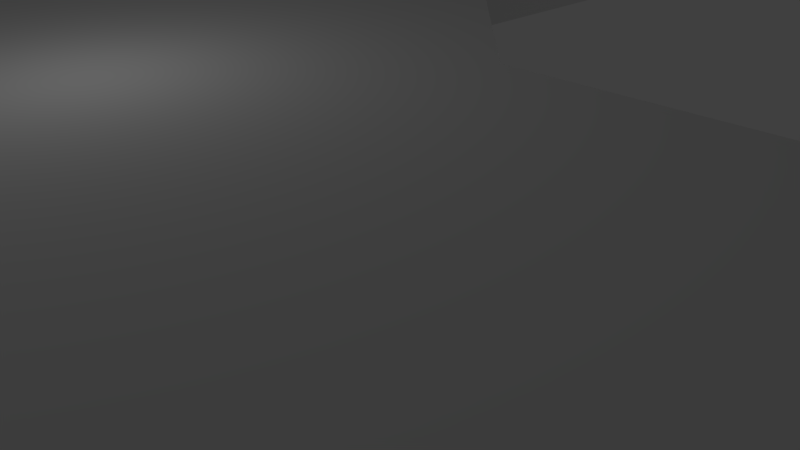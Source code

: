 # Source: pista4.blend  (saved by Blender 2.73.0; exported with 4.5.12 LTS)
import bpy
from mathutils import Matrix  # noqa: F401  (used for matrix-valued properties, if any)

bpy.ops.wm.read_factory_settings(use_empty=True)
scene = bpy.context.scene
scene.name = 'Scene'

# ---- collections
col_collection_1 = bpy.data.collections.new('Collection 1'); scene.collection.children.link(col_collection_1)

# ---- materials (node trees are filled in below, after node groups)
mat_material = bpy.data.materials.new('Material')
mat_material.alpha_threshold = 0.0
mat_material.use_transparent_shadow = False
mat_material.roughness = 0.5
mat_material.line_color = (0.0, 0.0, 0.0, 1.0)

# ---- material node trees

# ---- world
world_world = bpy.data.worlds.new('World'); scene.world = world_world
world_world.color = (0.05088, 0.05088, 0.05088)
world_world.use_sun_shadow = False
world_world.sun_shadow_jitter_overblur = 0.0
world_world.cycles.sampling_method = 'MANUAL'
world_world.cycles.sample_map_resolution = 256

# ---- cameras
cam_camera = bpy.data.cameras.new('Camera')
cam_camera.clip_end = 100.0
cam_camera.lens = 35.0
cam_camera.sensor_width = 32.0
cam_camera.sensor_height = 18.0
cam_camera.ortho_scale = 7.314
cam_camera.dof.focus_distance = 0.0
cam_camera.dof.aperture_fstop = 128.0

# ---- lights
light_lamp_009 = bpy.data.lights.new('Lamp.009', 'POINT')
light_lamp_009.transmission_factor = 0.0
light_lamp_009.cutoff_distance = 30.0
light_lamp_009.energy = 100.0
light_lamp_009.shadow_buffer_clip_start = 1.001
light_lamp_009.shadow_soft_size = 0.1
light_lamp_009.shadow_maximum_resolution = 0.006
light_lamp_009.use_absolute_resolution = True
light_lamp_009.cycles.use_multiple_importance_sampling = False
light_lamp_008 = bpy.data.lights.new('Lamp.008', 'POINT')
light_lamp_008.transmission_factor = 0.0
light_lamp_008.cutoff_distance = 30.0
light_lamp_008.energy = 100.0
light_lamp_008.shadow_buffer_clip_start = 1.001
light_lamp_008.shadow_soft_size = 0.1
light_lamp_008.shadow_maximum_resolution = 0.006
light_lamp_008.use_absolute_resolution = True
light_lamp_008.cycles.use_multiple_importance_sampling = False
light_lamp_006 = bpy.data.lights.new('Lamp.006', 'POINT')
light_lamp_006.transmission_factor = 0.0
light_lamp_006.cutoff_distance = 30.0
light_lamp_006.energy = 100.0
light_lamp_006.shadow_buffer_clip_start = 1.001
light_lamp_006.shadow_soft_size = 0.1
light_lamp_006.shadow_maximum_resolution = 0.006
light_lamp_006.use_absolute_resolution = True
light_lamp_006.cycles.use_multiple_importance_sampling = False
light_lamp_004 = bpy.data.lights.new('Lamp.004', 'POINT')
light_lamp_004.transmission_factor = 0.0
light_lamp_004.cutoff_distance = 30.0
light_lamp_004.energy = 100.0
light_lamp_004.shadow_buffer_clip_start = 1.001
light_lamp_004.shadow_soft_size = 0.1
light_lamp_004.shadow_maximum_resolution = 0.006
light_lamp_004.use_absolute_resolution = True
light_lamp_004.cycles.use_multiple_importance_sampling = False
light_lamp_003 = bpy.data.lights.new('Lamp.003', 'POINT')
light_lamp_003.transmission_factor = 0.0
light_lamp_003.cutoff_distance = 30.0
light_lamp_003.energy = 100.0
light_lamp_003.shadow_buffer_clip_start = 1.001
light_lamp_003.shadow_soft_size = 0.1
light_lamp_003.shadow_maximum_resolution = 0.006
light_lamp_003.use_absolute_resolution = True
light_lamp_003.cycles.use_multiple_importance_sampling = False
light_lamp_002 = bpy.data.lights.new('Lamp.002', 'POINT')
light_lamp_002.transmission_factor = 0.0
light_lamp_002.cutoff_distance = 30.0
light_lamp_002.energy = 100.0
light_lamp_002.shadow_buffer_clip_start = 1.001
light_lamp_002.shadow_soft_size = 0.1
light_lamp_002.shadow_maximum_resolution = 0.006
light_lamp_002.use_absolute_resolution = True
light_lamp_002.cycles.use_multiple_importance_sampling = False
light_lamp_001 = bpy.data.lights.new('Lamp.001', 'POINT')
light_lamp_001.transmission_factor = 0.0
light_lamp_001.cutoff_distance = 30.0
light_lamp_001.energy = 100.0
light_lamp_001.shadow_buffer_clip_start = 1.001
light_lamp_001.shadow_soft_size = 0.1
light_lamp_001.shadow_maximum_resolution = 0.006
light_lamp_001.use_absolute_resolution = True
light_lamp_001.cycles.use_multiple_importance_sampling = False
light_lamp = bpy.data.lights.new('Lamp', 'POINT')
light_lamp.transmission_factor = 0.0
light_lamp.cutoff_distance = 30.0
light_lamp.energy = 100.0
light_lamp.shadow_buffer_clip_start = 1.001
light_lamp.shadow_soft_size = 0.1
light_lamp.shadow_maximum_resolution = 0.006
light_lamp.use_absolute_resolution = True
light_lamp.cycles.use_multiple_importance_sampling = False

# ---- meshes
me_cube = bpy.data.meshes.new('Cube')
me_cube.from_pydata([(81.0, 8.0, -1.0), (81.0, -8.0, -1.0), (-1.0, -8.0, -1.0), (-1.0, 8.0, -1.0), (81.0, 8.0, 1.0), (81.0, -8.0, 1.0), (-1.0, -8.0, 1.0), (-1.0, 8.0, 1.0), (97.0, -8.0, -1.0), (97.0, -8.0, 1.0), (81.0, -68.0, -1.0), (81.0, -68.0, 1.0), (97.0, -68.0, -1.0), (97.0, -68.0, 1.0), (81.0, 0.5, 1.0), (97.0, 0.5, 1.0), (89.0, 8.0, 1.0), (89.0, -8.0, 1.0), (89.0, 0.5, 1.0), (81.0, 0.5, -1.0), (97.0, 0.5, -1.0), (89.0, -8.0, -1.0), (89.0, 8.0, -1.0), (89.0, 0.5, -1.0), (68.7, -8.0, -1.0), (68.7, -8.0, 1.0), (81.0, -22.59, -1.0), (81.0, -22.59, 1.0), (97.0, -84.0, -1.0), (97.0, -84.0, 1.0), (113.0, -68.0, -1.0), (113.0, -68.0, 1.0), (113.0, -84.0, -1.0), (113.0, -84.0, 1.0), (129.0, -68.0, -1.0), (129.0, -68.0, 1.0), (113.0, -38.0, -1.0), (113.0, -38.0, 1.0), (129.0, -38.0, -1.0), (129.0, -38.0, 1.0), (89.0, -68.0, 1.0), (89.0, -84.0, 1.0), (97.0, -76.0, 1.0), (81.0, -76.0, 1.0), (89.0, -76.0, 1.0), (89.0, -68.0, -1.0), (89.0, -84.0, -1.0), (81.0, -76.0, -1.0), (97.0, -76.0, -1.0), (89.0, -76.0, -1.0), (113.0, -76.0, -1.0), (129.0, -76.0, -1.0), (121.0, -84.0, -1.0), (121.0, -68.0, -1.0), (121.0, -76.0, -1.0), (113.0, -76.0, 1.0), (129.0, -76.0, 1.0), (121.0, -68.0, 1.0), (121.0, -84.0, 1.0), (121.0, -76.0, 1.0), (129.0, -22.0, -1.0), (129.0, -22.0, 1.0), (189.0, -38.0, -1.0), (189.0, -38.0, 1.0), (189.0, -22.0, -1.0), (189.0, -22.0, 1.0), (121.0, -38.0, 1.0), (121.0, -22.0, 1.0), (113.0, -30.0, 1.0), (129.0, -30.0, 1.0), (121.0, -30.0, 1.0), (121.0, -38.0, -1.0), (121.0, -22.0, -1.0), (129.0, -30.0, -1.0), (113.0, -30.0, -1.0), (121.0, -30.0, -1.0), (129.0, -45.42, 1.0), (129.0, -45.42, -1.0), (205.0, -22.0, -1.0), (205.0, -22.0, 1.0), (189.0, 38.0, -1.0), (189.0, 38.0, 1.0), (205.0, 38.0, -1.0), (205.0, 38.0, 1.0), (189.0, 54.0, -1.0), (189.0, 54.0, 1.0), (143.0, 46.0, 1.0), (159.0, 46.0, 1.0), (159.0, 38.0, -1.0), (159.0, 38.0, 1.0), (159.0, 54.0, -1.0), (159.0, 54.0, 1.0), (143.0, 54.0, -1.0), (143.0, 54.0, 1.0), (159.0, 86.0, -1.0), (159.0, 86.0, 1.0), (143.0, 86.0, -1.0), (143.0, 86.0, 1.0), (143.0, 102.0, -1.0), (143.0, 102.0, 1.0), (127.0, 86.0, -1.0), (127.0, 86.0, 1.0), (127.0, 102.0, -1.0), (127.0, 102.0, 1.0), (111.0, 86.0, -1.0), (111.0, 86.0, 1.0), (103.0, 86.0, 1.0), (103.0, 86.0, -1.0), (111.0, 70.0, -1.0), (111.0, 70.0, 1.0), (51.0, 86.0, -1.0), (51.0, 86.0, 1.0), (51.0, 70.0, -1.0), (51.0, 70.0, 1.0), (43.0, 86.0, -2.861e-05), (39.0, 82.0, 1.0), (35.0, 70.0, -1.0), (35.0, 70.0, 1.0), (51.0, 54.0, -1.0), (51.0, 54.0, 1.0), (35.0, 54.0, -1.0), (35.0, 54.0, 1.0), (35.0, 62.0, 1.0), (35.0, 62.0, -1.0), (35.0, 38.0, -1.0), (35.0, 38.0, 1.0), (0.0, 54.0, -1.0), (0.0, 54.0, 1.0), (0.0, 38.0, -1.0), (0.0, 38.0, 1.0), (-16.0, 54.0, -1.0), (-16.0, 54.0, 1.0), (-16.0, 38.0, -1.0), (-16.0, 38.0, 1.0), (-8.0, 38.0, -1.0), (-8.0, 38.0, 1.0), (-32.0, 38.0, -1.0), (-32.0, 38.0, 1.0), (-16.0, 9.0, -1.0), (-16.0, 9.0, 1.0), (-32.0, 9.0, -1.0), (-32.0, 9.0, 1.0), (189.0, -30.0, 1.0), (205.0, -30.0, 1.0), (197.0, -22.0, 1.0), (197.0, -38.0, 1.0), (197.0, -30.0, 1.0), (189.0, -30.0, -1.0), (205.0, -30.0, -1.0), (197.0, -38.0, -1.0), (197.0, -22.0, -1.0), (197.0, -30.0, -1.0), (137.2, -38.0, 1.0), (137.2, -38.0, -1.0), (189.0, -13.95, -1.0), (189.0, -13.95, 1.0), (180.8, -22.0, 1.0), (180.8, -22.0, -1.0), (181.9, 38.0, 1.0), (181.9, 54.0, 1.0), (181.9, 54.0, -1.0), (181.9, 38.0, -1.0), (189.0, 30.37, -1.0), (189.0, 30.37, 1.0), (197.0, 38.0, 1.0), (197.0, 54.0, 1.0), (189.0, 46.0, 1.0), (205.0, 46.0, 1.0), (197.0, 46.0, 1.0), (197.0, 38.0, -1.0), (197.0, 54.0, -1.0), (205.0, 46.0, -1.0), (189.0, 46.0, -1.0), (197.0, 46.0, -1.0), (151.0, 38.0, 1.0), (151.0, 54.0, 1.0), (151.0, 46.0, 1.0), (159.0, 46.0, -1.0), (143.0, 46.0, -1.0), (151.0, 54.0, -1.0), (151.0, 38.0, -1.0), (151.0, 46.0, -1.0), (165.5, 54.0, 1.0), (165.5, 54.0, -1.0), (159.0, 61.45, -1.0), (159.0, 61.45, 1.0), (143.0, 86.0, -1.0), (143.0, 86.0, 1.0), (127.0, 78.0, 1.0), (143.0, 78.0, 1.0), (135.0, 86.0, 1.0), (127.0, 78.0, -1.0), (143.0, 78.0, -1.0), (135.0, 86.0, -1.0), (143.0, 78.11, -1.0), (151.0, 86.0, 1.0), (151.0, 102.0, 1.0), (143.0, 94.0, 1.0), (159.0, 94.0, 1.0), (151.0, 94.0, 1.0), (151.0, 86.0, -1.0), (151.0, 102.0, -1.0), (159.0, 94.0, -1.0), (143.0, 94.0, -1.0), (151.0, 94.0, -1.0), (127.0, 94.0, -1.0), (111.0, 94.0, -1.0), (119.0, 102.0, -1.0), (119.0, 86.0, -1.0), (119.0, 94.0, -1.0), (127.0, 94.0, 1.0), (111.0, 94.0, 1.0), (119.0, 86.0, 1.0), (119.0, 102.0, 1.0), (119.0, 94.0, 1.0), (119.0, 70.0, 1.0), (119.0, 70.0, -1.0), (35.0, 78.0, 1.0), (51.0, 78.0, 1.0), (103.0, 86.0, 1.0), (103.0, 86.0, -1.0), (43.0, 70.0, 1.0), (43.0, 86.0, 1.0), (43.0, 78.0, 1.0), (51.0, 78.0, -1.0), (35.0, 78.0, -1.0), (43.0, 86.0, -1.0), (43.0, 70.0, -1.0), (43.0, 78.0, -1.0), (35.0, 78.0, -2.861e-05), (39.0, 82.0, -1.0), (39.0, 82.0, -2.861e-05), (43.0, 54.0, 1.0), (43.0, 38.0, 1.0), (51.0, 46.0, 1.0), (35.0, 46.0, 1.0), (43.0, 46.0, 1.0), (51.0, 62.0, -1.0), (51.0, 62.0, 1.0), (59.0, 70.0, -1.0), (59.0, 70.0, 1.0), (43.0, 54.0, -1.0), (43.0, 38.0, -1.0), (35.0, 46.0, -1.0), (51.0, 46.0, -1.0), (43.0, 46.0, -1.0), (27.0, 54.0, -1.0), (27.0, 54.0, 1.0), (-32.0, 46.0, 1.0), (-16.0, 46.0, 1.0), (27.0, 54.0, -1.0), (27.0, 54.0, 1.0), (-24.0, 38.0, 1.0), (-24.0, 54.0, 1.0), (-24.0, 46.0, 1.0), (-16.0, 46.0, -1.0), (-32.0, 46.0, -1.0), (-24.0, 54.0, -1.0), (-24.0, 38.0, -1.0), (-24.0, 46.0, -1.0), (-16.0, 30.0, -1.0), (-16.0, 30.0, 1.0), (-24.0, 8.0, -1.0), (-15.95, 30.0, 1.0), (-16.0, 30.0, 0.9511), (-24.0, 8.0, 1.0), (-32.0, 8.0, 1.0), (-32.0, 8.0, -1.0), (-16.0, 8.0, 1.0), (-16.0, 8.0, -1.0), (-16.0, 17.0, 1.0), (-16.0, 17.0, -1.0), (73.0, -8.0, -1.0), (73.0, -8.0, 1.0), (81.0, -16.0, -1.0), (81.0, -16.0, 1.0), (137.0, -38.0, -1.0), (105.0, -68.0, 1.0), (137.0, -38.0, 1.0), (105.0, -68.0, -1.0), (113.0, -60.0, -1.0), (97.0, -60.0, -1.0), (97.0, -60.05, 1.0), (81.0, -69.19, 1.0), (97.0, -66.1, 1.0), (113.0, -60.04, 1.0), (129.0, -46.0, -1.0), (129.0, -46.0, 1.0), (181.0, -22.0, 1.0), (181.0, -22.0, -1.0), (181.0, -22.0, -1.0), (181.0, -22.0, -1.0), (181.0, -22.0, -1.0), (181.0, -22.0, 1.0), (181.0, -22.0, 1.0), (167.0, 54.0, -1.0), (167.0, 54.0, 1.0), (93.0, -8.0, 1.0), (93.0, 0.5, 1.0), (-16.0, -8.0, 1.0), (-16.0, -8.0, -1.0), (-24.0, 8.0, 1.0), (-24.0, -8.0, 1.0), (-16.0, 0.0, 1.0), (-32.0, 0.0, 1.0), (-24.0, 0.0, 1.0), (-24.0, 8.0, -1.0), (-24.0, -8.0, -1.0), (-32.0, 0.0, -1.0), (-16.0, 0.0, -1.0), (-24.0, 0.0, -1.0), (-1.0, 8.0, 1.0), (-1.0, 8.0, -1.0), (-1.0, -8.0, 1.0), (-1.0, -8.0, -1.0), (-1.0, 0.0, 1.0), (-1.0, 0.0, -1.0), (-16.0, 16.0, 1.0), (-16.0, 16.0, -1.0), (-15.96, 16.0, 1.0), (-16.0, 16.0, 0.9774), (-8.125, 0.0, -1.0), (-8.125, 8.0, -1.0), (-8.125, 0.0, 1.0), (-8.125, -8.0, 1.0), (-8.125, 8.0, 1.0), (-8.125, -8.0, -1.0)], [], [(0, 19, 1, 24, 2, 3), (4, 7, 6, 25, 5, 14), (26, 10, 11, 283, 27, 5, 275, 274, 1), (4, 0, 3, 7), (1, 21, 8, 12, 45, 10, 26), (49, 48, 28, 46), (9, 297, 17, 5, 27, 283, 11, 40, 13, 284), (8, 9, 284, 13, 12), (4, 14, 18, 16), (14, 5, 17, 18), (21, 23, 20, 8), (1, 19, 23, 21), (19, 0, 22, 23), (23, 22, 20), (20, 15, 9, 8), (16, 18, 298, 15), (0, 4, 16, 22), (22, 16, 15, 20), (34, 35, 56, 51), (59, 58, 56), (13, 42, 29, 33, 55, 31, 277), (33, 32, 52, 58), (28, 48, 12, 279, 30, 50, 32), (29, 28, 32, 33), (54, 53, 34, 51), (34, 53, 30, 36, 71, 38, 77), (75, 74, 72), (31, 57, 35, 76, 39, 66, 37), (30, 31, 37, 36), (42, 44, 41, 29), (13, 40, 44, 42), (40, 11, 43, 44), (47, 46, 41, 43), (10, 45, 49, 47), (45, 12, 48, 49), (51, 56, 58, 52), (32, 50, 54, 52), (50, 30, 53, 54), (57, 59, 56, 35), (31, 55, 59, 57), (55, 33, 58, 59), (11, 10, 47, 43), (41, 46, 28, 29), (44, 43, 41), (47, 49, 46), (52, 54, 51), (72, 67, 61, 60), (70, 69, 61, 67), (61, 69, 39, 152, 63, 142, 65, 293, 294), (36, 37, 68, 74), (290, 292, 157), (155, 154, 289, 291, 293, 288), (68, 70, 67), (37, 66, 70, 68), (66, 39, 69, 70), (73, 75, 72, 60), (38, 71, 75, 73), (71, 36, 74, 75), (67, 72, 74, 68), (151, 150, 78, 148), (78, 150, 64, 154, 162, 80, 169, 82), (173, 172, 84, 170), (65, 144, 79, 83, 164, 81, 163, 155), (79, 78, 82, 83), (162, 163, 81, 80), (87, 91, 175, 176), (89, 87, 176, 174), (158, 159, 182, 91, 87, 89), (176, 175, 93, 86), (160, 161, 88, 177, 90, 183), (295, 296, 182, 159, 160, 183), (161, 158, 89, 88), (90, 179, 92, 96, 200, 94, 184), (86, 178, 180, 174), (204, 203, 98, 201), (93, 175, 91, 185, 95, 195, 97), (92, 93, 97, 96), (185, 184, 94, 95), (103, 102, 207, 213), (207, 209, 206), (97, 197, 99, 103, 210, 101), (218, 111, 222, 223), (98, 203, 96, 100, 205, 102), (99, 98, 102, 103), (96, 97, 101, 100), (209, 208, 104, 206), (113, 218, 223, 221), (216, 215, 109, 108), (221, 223, 217, 117), (109, 105, 219, 111, 218, 113), (114, 226, 230, 231), (104, 108, 112, 224, 110, 220), (108, 109, 113, 112), (105, 104, 220, 219), (222, 114, 231, 115), (228, 227, 116, 225), (116, 227, 112, 237, 118, 241, 120, 123), (115, 231, 229, 217), (249, 131, 253, 254), (113, 221, 117, 122, 121, 232, 119, 238), (133, 249, 254, 252), (237, 238, 119, 118), (252, 254, 248, 137), (236, 235, 125, 233), (125, 235, 121, 251, 127, 129), (117, 116, 123, 122), (129, 127, 131, 249, 133, 135), (120, 243, 124, 128, 126, 250), (124, 125, 129, 128), (121, 120, 250, 251), (126, 128, 134, 132, 255, 130), (127, 126, 130, 131), (259, 258, 136, 256), (128, 129, 135, 134), (133, 252, 137, 141, 266, 265, 268, 139, 270), (144, 146, 143, 79), (65, 142, 146, 144), (142, 63, 145, 146), (148, 143, 145, 149), (62, 147, 151, 149), (147, 64, 150, 151), (149, 151, 148), (146, 145, 143), (63, 62, 149, 145), (143, 148, 78, 79), (38, 39, 278, 276), (65, 155, 288), (154, 64, 289), (80, 81, 158, 161), (85, 84, 160, 159), (84, 172, 80, 161, 160), (81, 166, 85, 159, 158), (154, 155, 163, 162), (162, 163, 158, 161), (158, 163, 81), (162, 161, 80), (166, 168, 165, 85), (81, 164, 168, 166), (164, 83, 167, 168), (171, 170, 165, 167), (82, 169, 173, 171), (169, 80, 172, 173), (83, 82, 171, 167), (84, 85, 165, 170), (171, 173, 170), (168, 167, 165), (179, 181, 178, 92), (90, 177, 181, 179), (177, 88, 180, 181), (174, 176, 86), (181, 180, 178), (88, 89, 174, 180), (178, 86, 93, 92), (296, 295, 184, 185), (193, 186, 194), (100, 101, 190, 187, 186, 193), (191, 100, 193), (187, 190, 189), (101, 188, 190), (211, 206, 107, 106), (193, 190, 188, 191), (192, 189, 190, 193, 194), (197, 199, 196, 99), (97, 195, 199, 197), (195, 95, 198, 199), (198, 202, 201, 196), (94, 200, 204, 202), (200, 96, 203, 204), (213, 207, 206, 211), (102, 205, 209, 207), (205, 100, 208, 209), (212, 214, 211, 105), (101, 210, 214, 212), (210, 103, 213, 214), (199, 198, 196), (202, 204, 201), (95, 94, 202, 198), (196, 201, 98, 99), (214, 213, 211), (191, 188, 215, 216), (101, 212, 105, 109, 215, 188), (104, 208, 100, 191, 216, 108), (104, 105, 106, 107), (219, 220, 110, 111), (206, 104, 107), (105, 211, 106), (231, 230, 225, 229), (110, 224, 228, 226), (224, 112, 227, 228), (223, 222, 115, 217), (111, 110, 226, 114, 222), (217, 229, 225, 116, 117), (226, 228, 225, 230), (244, 234, 233, 242), (119, 232, 236, 234), (232, 121, 235, 236), (237, 112, 239), (113, 238, 240), (112, 113, 240, 239), (238, 237, 239, 240), (243, 245, 242, 124), (120, 241, 245, 243), (241, 118, 244, 245), (245, 244, 242), (118, 119, 234, 244), (242, 233, 125, 124), (234, 236, 233), (123, 246, 250, 251, 247, 122), (120, 121, 247, 246), (121, 122, 247), (123, 120, 246), (251, 250, 126, 127), (253, 257, 256, 248), (130, 255, 259, 257), (255, 132, 258, 259), (254, 253, 248), (131, 130, 257, 253), (248, 256, 136, 137), (257, 259, 256), (135, 263, 264, 260, 134), (133, 132, 260, 264, 261), (264, 263, 261), (132, 134, 260), (135, 133, 261, 263), (139, 268, 269, 138, 271, 132, 133, 270), (310, 309, 300, 307), (5, 1, 272, 273), (273, 272, 274, 275), (1, 5, 275, 274), (5, 273, 275), (1, 274, 272), (277, 279, 281, 282), (25, 6, 2, 24, 1, 272, 273, 5), (277, 285, 280, 279), (13, 277, 282), (277, 31, 285), (30, 279, 280), (279, 12, 281), (38, 153, 286), (39, 38, 286, 287), (152, 39, 287), (62, 63, 152, 153), (34, 77, 286, 287, 76, 35), (153, 286, 287, 152), (38, 73, 60, 291, 292, 290, 64, 147, 62, 153), (291, 60, 61, 294, 293), (294, 293, 156), (185, 91, 296), (90, 184, 295), (297, 9, 15, 298, 18, 17), (266, 265, 268, 301), (262, 267, 306, 269), (302, 307, 300, 299), (305, 304, 302), (321, 322, 312, 316), (266, 267, 308, 304), (303, 305, 302, 299), (268, 301, 305, 303), (301, 266, 304, 305), (308, 310, 307), (267, 306, 310, 308), (306, 269, 309, 310), (137, 136, 140, 267, 266, 141), (304, 308, 307, 302), (136, 258, 132, 271, 138, 269, 262, 267, 140), (312, 311, 315, 313, 314, 316), (323, 324, 313, 315), (325, 323, 315, 311), (326, 321, 316, 314), (324, 326, 314, 313), (320, 317, 319), (269, 268, 317, 320, 318), (322, 318, 320, 319, 325), (322, 269, 318), (311, 312, 322, 325), (268, 325, 319, 317), (299, 300, 326, 324), (300, 309, 321, 326), (268, 303, 323, 325), (303, 299, 324, 323), (309, 269, 322, 321)])
_uv = me_cube.uv_layers.new(name='UVMap')
_uv.uv.foreach_set('vector', [0.9701, 0.1952, 0.9701, 0.1952, 0.9701, 0.1952, 0.9701, 0.1952, 0.9701, 0.1952, 0.9701, 0.1952, 0.6388, 0.05943, 0.6388, 0.9884, 0.4048, 0.9884, 0.4048, 0.1988, 0.4048, 0.05943, 0.5218, 0.05943, 0.318, 0.8028, 0.388, 0.8239, 0.3871, 0.8269, 0.4855, 0.867, 0.2921, 0.8063, 0.2932, 0.8029, 0.2681, 0.7946, 0.2702, 0.7883, 0.2953, 0.7967, 0.2347, 0.01214, 0.2347, 0.01787, 3.878e-05, 0.01787, 3.875e-05, 0.01214, 0.9701, 0.1952, 0.9701, 0.1952, 0.9701, 0.1952, 0.9701, 0.1952, 0.9701, 0.1952, 0.9701, 0.1952, 0.9701, 0.1952, 0.9701, 0.1952, 0.9701, 0.1952, 0.9701, 0.1952, 0.9701, 0.1952, 0.875, 0.9758, 0.7127, 0.9787, 0.5505, 0.9817, 0.4899, 0.6452, 0.1506, 0.8094, 0.1548, 0.6852, 0.1069, 0.09827, 0.1159, 0.0953, 0.5874, 0.2038, 0.9053, 0.1397, 0.3154, 0.01786, 0.3154, 0.01214, 0.4817, 0.01214, 0.6528, 0.01782, 0.6524, 0.02906, 0.692, 0.4585, 0.6127, 0.6249, 0.456, 0.4567, 0.5354, 0.2903, 0.6127, 0.6249, 0.5333, 0.7913, 0.3767, 0.6231, 0.456, 0.4567, 0.9701, 0.1952, 0.9701, 0.1952, 0.9701, 0.1952, 0.9701, 0.1952, 0.9701, 0.1952, 0.9701, 0.1952, 0.9701, 0.1952, 0.9701, 0.1952, 0.9701, 0.1952, 0.9701, 0.1952, 0.9701, 0.1952, 0.9701, 0.1952, 0.9701, 0.1952, 0.9701, 0.1952, 0.9701, 0.1952, 0.291, 0.01787, 0.291, 0.01214, 0.3154, 0.01214, 0.3154, 0.01786, 0.5354, 0.2903, 0.456, 0.4567, 0.3777, 0.3726, 0.2994, 0.2885, 0.2347, 0.01787, 0.2347, 0.01214, 0.2576, 0.01214, 0.2576, 0.01787, 0.2576, 0.01787, 0.2576, 0.01214, 0.291, 0.01214, 0.291, 0.01787, 0.2142, 0.9983, 0.2142, 0.9999, 0.2078, 0.9999, 0.2078, 0.9983, 0.1732, 0.4687, 0.003212, 0.4687, 0.1732, 0.2389, 0.6405, 0.6135, 0.3608, 0.6135, 0.08116, 0.6135, 0.08116, 0.05422, 0.3608, 0.05422, 0.6405, 0.05422, 0.6405, 0.3339, 0.1925, 0.9999, 0.1925, 0.9983, 0.1989, 0.9983, 0.1989, 0.9999, 0.9701, 0.1952, 0.9701, 0.1952, 0.9701, 0.1952, 0.9701, 0.1952, 0.9701, 0.1952, 0.9701, 0.1952, 0.9701, 0.1952, 0.1798, 0.9999, 0.1798, 0.9983, 0.1925, 0.9983, 0.1925, 0.9999, 0.9701, 0.1952, 0.9701, 0.1952, 0.9701, 0.1952, 0.9701, 0.1952, 0.9701, 0.1952, 0.9701, 0.1952, 0.9701, 0.1952, 0.9702, 0.1952, 0.9702, 0.1952, 0.9701, 0.1953, 0.9701, 0.1952, 0.9702, 0.1952, 0.9702, 0.1952, 0.9702, 0.1952, 0.3433, 0.6985, 0.3433, 0.4687, 0.3433, 0.2389, 0.8231, 0.2389, 0.9809, 0.2389, 0.9809, 0.4687, 0.9809, 0.6985, 3.875e-05, 0.0078, 0.0001167, 3.888e-05, 0.1165, 0.001208, 0.1165, 0.00897, 0.263, 0.3694, 0.3736, 0.6278, 0.2573, 0.8804, 0.1466, 0.6221, 0.3793, 0.1167, 0.4899, 0.3751, 0.3736, 0.6278, 0.263, 0.3694, 0.4899, 0.3751, 0.6006, 0.6335, 0.4842, 0.8861, 0.3736, 0.6278, 0.1646, 0.9983, 0.1735, 0.9983, 0.1735, 0.9999, 0.1646, 0.9999, 0.9701, 0.1952, 0.9701, 0.1952, 0.9701, 0.1952, 0.9701, 0.1952, 0.9701, 0.1952, 0.9701, 0.1952, 0.9701, 0.1952, 0.9701, 0.1952, 0.2078, 0.9983, 0.2078, 0.9999, 0.1989, 0.9999, 0.1989, 0.9983, 0.9701, 0.1952, 0.9701, 0.1952, 0.9701, 0.1952, 0.9701, 0.1952, 0.9701, 0.1952, 0.9701, 0.1952, 0.9701, 0.1952, 0.9701, 0.1952, 0.3433, 0.4687, 0.1732, 0.4687, 0.1732, 0.2389, 0.3433, 0.2389, 0.3433, 0.6985, 0.1732, 0.6985, 0.1732, 0.4687, 0.3433, 0.4687, 0.1732, 0.6985, 0.003212, 0.6985, 0.003212, 0.4687, 0.1732, 0.4687, 0.1582, 0.9999, 0.1582, 0.9983, 0.1646, 0.9983, 0.1646, 0.9999, 0.1735, 0.9999, 0.1735, 0.9983, 0.1798, 0.9983, 0.1798, 0.9999, 0.3736, 0.6278, 0.4842, 0.8861, 0.2573, 0.8804, 0.9701, 0.1952, 0.9701, 0.1952, 0.9701, 0.1952, 0.9701, 0.1952, 0.9701, 0.1952, 0.9701, 0.1952, 0.1914, 0.009723, 0.1915, 0.001961, 0.2225, 0.002273, 0.2224, 0.01003, 0.5, 0.4639, 0.6777, 0.2862, 0.8554, 0.4639, 0.6777, 0.6416, 0.0318, 0.6439, 0.0318, 0.4666, 0.0318, 0.2892, 0.1613, 0.2892, 0.9782, 0.2892, 0.9782, 0.4666, 0.9801, 0.6413, 0.8558, 0.6439, 0.8514, 0.6439, 0.1165, 0.00897, 0.1165, 0.001208, 0.1476, 0.00152, 0.1475, 0.009281, 0.9693, 0.1974, 0.9689, 0.1969, 0.9689, 0.198, 0.4684, 0.003975, 0.4684, 0.01174, 0.4244, 0.01206, 0.4242, 0.01206, 0.4243, 0.004301, 0.4235, 0.003511, 0.3223, 0.6416, 0.5, 0.4639, 0.6777, 0.6416, 0.1446, 0.4639, 0.3223, 0.2862, 0.5, 0.4639, 0.3223, 0.6416, 0.3223, 0.2862, 0.5, 0.1085, 0.6777, 0.2862, 0.5, 0.4639, 0.9702, 0.1953, 0.9702, 0.1952, 0.9702, 0.1952, 0.9703, 0.1953, 0.9701, 0.1953, 0.9702, 0.1952, 0.9702, 0.1952, 0.9702, 0.1953, 0.9702, 0.1952, 0.9702, 0.1952, 0.9702, 0.1952, 0.9702, 0.1952, 0.1915, 0.001961, 0.1914, 0.009723, 0.1475, 0.009281, 0.1476, 0.00152, 0.9784, 0.1964, 0.9716, 0.1933, 0.9772, 0.1909, 0.9903, 0.199, 0.9772, 0.1909, 0.9716, 0.1933, 0.9698, 0.1968, 0.9425, 0.1805, 0.7129, 0.1422, 0.6829, 0.1407, 0.6825, 0.1371, 0.6826, 0.1388, 0.6776, 0.1389, 0.6737, 0.1384, 0.671, 0.1371, 0.6756, 0.1389, 0.00579, 0.6314, 0.00579, 0.452, 0.00579, 0.2725, 0.9902, 0.2725, 0.9902, 0.452, 0.9902, 0.6314, 0.8651, 0.6314, 0.1379, 0.6314, 0.2931, 0.9615, 0.2923, 0.9602, 0.3325, 0.9349, 0.3334, 0.9362, 0.05404, 0.2225, 0.05165, 0.2225, 0.05165, 0.2134, 0.05404, 0.2134, 0.1154, 0.3754, 0.1706, 0.433, 0.113, 0.4883, 0.05772, 0.4306, 0.06013, 0.3177, 0.1154, 0.3754, 0.05772, 0.4306, 0.002477, 0.373, 0.2252, 0.1595, 0.3357, 0.2748, 0.2178, 0.3878, 0.1706, 0.433, 0.1154, 0.3754, 0.06013, 0.3177, 0.05772, 0.4306, 0.113, 0.4883, 0.05532, 0.5435, 7.482e-05, 0.4859, 0.6616, 0.1339, 0.6666, 0.1392, 0.6383, 0.1355, 0.6364, 0.1316, 0.6329, 0.1283, 0.642, 0.1257, 0.3656, 0.9141, 0.3664, 0.9154, 0.3765, 0.9093, 0.3564, 0.9217, 0.3556, 0.9204, 7.074e-05, 0.3448, 0.6809, 0.01016, 0.6808, 0.002402, 0.7697, 0.001744, 0.7698, 0.009506, 0.6329, 0.1283, 0.6275, 0.1309, 0.6258, 0.1331, 0.5379, 0.118, 0.5461, 0.1118, 0.5498, 0.1068, 0.6176, 0.1204, 0.8447, 0.001189, 0.8447, 0.008951, 0.8008, 0.009276, 0.8008, 0.001514, 0.5389, 0.1103, 0.5317, 0.1117, 0.5302, 0.1081, 0.5358, 0.109, 0.05532, 0.5435, 0.113, 0.4883, 0.1706, 0.433, 0.222, 0.4867, 0.3916, 0.6636, 0.334, 0.7189, 0.2763, 0.7741, 0.8758, 0.008721, 0.8757, 0.0009588, 0.9999, 3.875e-05, 1.0, 0.007801, 0.3737, 0.9108, 0.3729, 0.9095, 0.3894, 0.8991, 0.3902, 0.9005, 0.4192, 0.8822, 0.4184, 0.8808, 0.4238, 0.8775, 0.4246, 0.8788, 0.4964, 0.1021, 0.4928, 0.1021, 0.4859, 0.1, 0.2763, 0.7741, 0.3316, 0.8318, 0.3868, 0.8894, 0.2715, 0.9999, 0.2163, 0.9423, 0.161, 0.8846, 0.6333, 0.3665, 0.7667, 0.5, 0.6332, 0.6334, 0.4998, 0.4999, 0.5302, 0.1081, 0.5317, 0.1117, 0.5379, 0.118, 0.4957, 0.1054, 0.501, 0.1046, 0.503, 0.1029, 0.4085, 0.8889, 0.4077, 0.8876, 0.4184, 0.8808, 0.4192, 0.8822, 0.5379, 0.118, 0.5387, 0.1063, 0.4966, 0.1015, 0.4957, 0.1054, 0.4928, 0.1021, 0.4878, 0.1017, 0.4783, 0.09769, 0.4859, 0.1, 0.4999, 0.233, 0.6333, 0.3665, 0.4998, 0.4999, 0.3664, 0.3664, 0.2643, 0.02913, 0.2643, 0.03691, 0.2332, 0.03691, 0.2332, 0.02913, 0.3664, 0.3664, 0.4998, 0.4999, 0.3663, 0.6333, 0.2329, 0.4998, 0.9999, 5.151e-05, 0.9999, 0.2655, 0.8672, 0.2655, 0.004683, 0.2655, 5.151e-05, 8.933e-05, 0.01262, 0.2323, 0.9999, 0.8727, 0.9999, 0.8782, 0.9687, 0.8782, 0.9687, 0.8727, 0.4783, 0.09769, 0.4714, 0.1045, 0.2572, 0.06336, 0.2634, 0.05626, 0.266, 0.05138, 0.4518, 0.07752, 0.2332, 0.02913, 0.2332, 0.03691, 3.877e-05, 0.03691, 3.875e-05, 0.02913, 0.4792, 0.103, 0.4783, 0.09769, 0.4518, 0.07752, 0.4498, 0.08118, 0.9999, 0.8672, 0.9999, 0.8727, 0.9687, 0.8727, 0.9687, 0.8672, 0.2567, 0.05559, 0.2509, 0.05679, 0.2478, 0.05381, 0.2534, 0.05405, 0.2478, 0.05381, 0.2509, 0.05679, 0.2572, 0.06336, 0.2469, 0.05693, 0.2348, 0.05316, 0.2295, 0.05174, 0.2248, 0.04927, 0.2369, 0.05187, 0.9687, 0.8672, 0.9687, 0.8727, 0.9375, 0.8727, 0.9375, 0.8672, 0.4733, 0.2231, 0.5563, 0.4038, 0.3756, 0.5908, 0.2926, 0.41, 0.6979, 0.6979, 0.5, 0.6979, 0.3021, 0.6979, 0.3021, 0.5, 0.3021, 0.3021, 0.5, 0.3021, 0.6979, 0.3021, 0.6979, 0.5, 0.3903, 0.04231, 0.4733, 0.2231, 0.2926, 0.41, 0.2095, 0.2293, 0.3483, 0.03699, 0.3483, 0.04476, 0.3173, 0.04476, 0.3173, 0.03699, 0.2095, 0.2293, 0.2926, 0.41, 0.1118, 0.597, 0.02877, 0.4163, 0.4051, 0.4318, 0.304, 0.6246, 0.1111, 0.3968, 0.2123, 0.204, 0.9929, 0.002267, 0.9929, 0.1569, 0.9929, 0.3115, 0.8383, 0.3115, 0.3164, 0.3115, 0.3164, 0.002268, 0.8933, 0.8672, 0.8933, 0.8782, 0.8492, 0.8782, 0.8492, 0.8672, 0.3164, 0.002268, 0.3164, 0.3115, 0.007105, 0.3115, 0.007105, 0.1569, 0.007105, 0.002268, 0.1617, 0.002268, 0.2248, 0.04927, 0.2191, 0.05192, 0.2182, 0.05302, 0.1271, 0.03624, 0.1307, 0.02702, 0.2029, 0.04211, 0.2111, 0.03699, 0.2111, 0.04476, 0.07514, 0.04476, 0.07514, 0.03699, 0.2244, 0.05052, 0.2248, 0.04927, 0.2029, 0.04211, 0.2037, 0.04641, 0.1307, 0.02702, 0.1271, 0.03624, 0.1101, 0.02776, 0.0973, 0.02665, 0.1008, 0.02639, 0.1049, 0.02768, 0.6375, 0.8672, 0.6375, 0.8782, 0.5492, 0.8782, 0.5492, 0.8672, 0.0962, 0.02572, 0.09107, 0.02448, 0.08928, 0.02232, 0.09375, 0.02526, 0.07514, 0.03699, 0.07514, 0.04476, 0.04406, 0.04476, 0.04406, 0.03699, 0.9563, 0.02331, 0.9563, 0.2667, 0.9563, 0.5101, 0.07408, 0.5101, 0.04365, 0.5101, 0.04365, 0.2667, 0.04365, 0.02332, 0.07407, 0.02332, 0.3175, 0.02332, 0.4222, 0.6131, 0.3398, 0.4378, 0.5151, 0.2523, 0.5975, 0.4276, 0.2469, 0.7985, 0.1645, 0.6232, 0.3398, 0.4378, 0.4222, 0.6131, 0.1645, 0.6232, 0.08212, 0.4479, 0.2574, 0.2625, 0.3398, 0.4378, 0.2869, 0.9635, 0.2878, 0.9649, 0.2802, 0.9696, 0.2793, 0.9683, 0.974, 0.1959, 0.9738, 0.1968, 0.9784, 0.1964, 0.9778, 0.1965, 0.9738, 0.1968, 0.9698, 0.1968, 0.9716, 0.1933, 0.9784, 0.1964, 0.9778, 0.1965, 0.9784, 0.1964, 0.9903, 0.199, 0.3398, 0.4378, 0.2574, 0.2625, 0.5151, 0.2523, 0.2748, 0.973, 0.274, 0.9717, 0.2793, 0.9683, 0.2802, 0.9696, 0.2878, 0.9649, 0.2869, 0.9635, 0.2923, 0.9602, 0.2931, 0.9615, 0.9701, 0.1953, 0.9701, 0.1952, 0.9706, 0.1952, 0.9706, 0.1953, 0.3705, 0.6679, 0.5541, 0.6599, 0.3053, 0.923, 0.9425, 0.1805, 0.9698, 0.1968, 0.9685, 0.1975, 0.05404, 0.2134, 0.05165, 0.2134, 0.05165, 0.2049, 0.05404, 0.2049, 0.3517, 0.9247, 0.3508, 0.9233, 0.3556, 0.9204, 0.3564, 0.9217, 0.671, 0.1371, 0.6737, 0.1384, 0.6829, 0.1407, 0.6666, 0.1392, 0.6616, 0.1339, 0.2763, 0.1106, 0.3316, 0.1682, 0.3868, 0.2259, 0.3357, 0.2748, 0.2252, 0.1595, 0.4684, 0.01174, 0.4684, 0.003975, 0.6404, 0.002701, 0.6404, 0.01046, 0.6404, 0.01046, 0.6404, 0.002701, 0.6808, 0.002402, 0.6809, 0.01016, 0.2252, 0.1595, 0.2236, 0.05562, 0.2763, 0.1106, 0.03909, 0.2135, 0.05154, 0.2135, 0.04576, 0.2197, 0.3316, 0.1682, 0.3892, 0.113, 0.4445, 0.1706, 0.3868, 0.2259, 0.2763, 0.1106, 0.334, 0.05532, 0.3892, 0.113, 0.3316, 0.1682, 0.334, 0.05532, 0.3916, 7.482e-05, 0.4469, 0.05772, 0.3892, 0.113, 0.3379, 0.9315, 0.3455, 0.9267, 0.3463, 0.9281, 0.3387, 0.9328, 0.6826, 0.1388, 0.6825, 0.1371, 0.6776, 0.1389, 0.6786, 0.1412, 0.6825, 0.1371, 0.6829, 0.1407, 0.6737, 0.1384, 0.6776, 0.1389, 0.3334, 0.9362, 0.3325, 0.9349, 0.3379, 0.9315, 0.3387, 0.9328, 0.3508, 0.9233, 0.3517, 0.9247, 0.3463, 0.9281, 0.3455, 0.9267, 0.6786, 0.1412, 0.6776, 0.1389, 0.6756, 0.1389, 0.3892, 0.113, 0.4469, 0.05772, 0.4445, 0.1706, 0.6275, 0.1309, 0.6321, 0.1318, 0.6304, 0.1319, 0.6258, 0.1331, 0.6329, 0.1283, 0.6364, 0.1316, 0.6321, 0.1318, 0.6275, 0.1309, 0.6364, 0.1316, 0.6383, 0.1355, 0.6342, 0.133, 0.6321, 0.1318, 0.002477, 0.373, 0.05772, 0.4306, 7.482e-05, 0.4859, 0.6321, 0.1318, 0.6342, 0.133, 0.6304, 0.1319, 0.7698, 0.009506, 0.7697, 0.001744, 0.8008, 0.001514, 0.8008, 0.009276, 0.8447, 0.008951, 0.8447, 0.001189, 0.8757, 0.0009588, 0.8758, 0.008721, 0.3664, 0.9154, 0.3656, 0.9141, 0.3729, 0.9095, 0.3737, 0.9108, 0.003407, 0.2127, 0.02295, 0.2165, 0.0001808, 0.2135, 0.4957, 0.1054, 0.4966, 0.1015, 0.003347, 0.2124, 0.02295, 0.2049, 0.02295, 0.2165, 0.003407, 0.2127, 0.4902, 0.1034, 0.4957, 0.1054, 0.4956, 0.104, 0.5035, 7.482e-05, 0.5599, 0.05654, 0.447, 0.05654, 0.5, 0.5, 0.5, 0.25, 0.7499, 0.5, 0.4322, 0.874, 0.4313, 0.8727, 0.4389, 0.8679, 0.4398, 0.8693, 0.3522, 0.02913, 0.3522, 0.0369, 0.3082, 0.03691, 0.3082, 0.02913, 0.3963, 0.02914, 0.3961, 0.03691, 0.3522, 0.0369, 0.3522, 0.02913, 0.3958, 0.02913, 0.3316, 0.8318, 0.3892, 0.7765, 0.4445, 0.8342, 0.3868, 0.8894, 0.2763, 0.7741, 0.334, 0.7189, 0.3892, 0.7765, 0.3316, 0.8318, 0.334, 0.7189, 0.3916, 0.6636, 0.4469, 0.7213, 0.3892, 0.7765, 0.3956, 0.8971, 0.3947, 0.8957, 0.4023, 0.891, 0.4032, 0.8923, 0.5498, 0.1068, 0.5461, 0.1118, 0.5389, 0.1103, 0.5421, 0.1087, 0.5461, 0.1118, 0.5379, 0.118, 0.5317, 0.1117, 0.5389, 0.1103, 0.4246, 0.8788, 0.4238, 0.8775, 0.4313, 0.8727, 0.4322, 0.874, 0.503, 0.1029, 0.501, 0.1046, 0.4928, 0.1021, 0.4964, 0.1021, 0.501, 0.1046, 0.4957, 0.1054, 0.4878, 0.1017, 0.4928, 0.1021, 0.25, 0.5, 0.2501, 0.7499, 0.0001003, 0.7499, 0.0001003, 0.5, 0.5, 0.5, 0.5, 0.7499, 0.2501, 0.7499, 0.25, 0.5, 0.5, 0.7499, 0.5, 0.9999, 0.25, 0.9999, 0.2501, 0.7499, 0.3892, 0.7765, 0.4469, 0.7213, 0.4445, 0.8342, 0.5421, 0.1087, 0.5389, 0.1103, 0.5358, 0.109, 0.3902, 0.9005, 0.3894, 0.8991, 0.3947, 0.8957, 0.3956, 0.8971, 0.4032, 0.8923, 0.4023, 0.891, 0.4077, 0.8876, 0.4085, 0.8889, 0.2501, 0.7499, 0.25, 0.9999, 0.0001003, 0.7499, 0.3082, 0.02913, 0.3082, 0.03691, 0.2643, 0.03691, 0.2643, 0.02913, 0.5, 0.5, 0.25, 0.5, 0.0001003, 0.5, 9.998e-05, 0.0001003, 0.25, 9.998e-05, 0.5, 0.25, 0.4783, 0.09769, 0.4878, 0.1017, 0.4957, 0.1054, 0.4902, 0.1034, 0.4807, 0.1015, 0.4714, 0.1045, 0.4783, 0.09769, 0.4792, 0.103, 0.4793, 0.101, 0.4794, 0.09927, 0.6829, 7.095e-05, 0.6829, 0.008167, 0.4724, 0.008167, 0.4724, 7.077e-05, 0.4859, 0.1, 0.4783, 0.09769, 0.4794, 0.09927, 0.5, 0.1895, 0.6211, 0.3106, 0.3789, 0.3106, 0.9687, 0.8727, 0.9687, 0.8782, 0.9375, 0.8782, 0.9375, 0.8727, 0.266, 0.05138, 0.2634, 0.05626, 0.2567, 0.05559, 0.2587, 0.05491, 0.2634, 0.05626, 0.2572, 0.06336, 0.2509, 0.05679, 0.2567, 0.05559, 0.4998, 0.4999, 0.6332, 0.6334, 0.4998, 0.6334, 0.3663, 0.6333, 0.4724, 7.077e-05, 0.4724, 0.008167, 0.4401, 0.008167, 0.4399, 7.189e-05, 0.4401, 7.074e-05, 0.9375, 0.8672, 0.9375, 0.8727, 0.9375, 0.8782, 0.8933, 0.8782, 0.8933, 0.8672, 0.2587, 0.05491, 0.2567, 0.05559, 0.2534, 0.05405, 0.2562, 0.05483, 0.2862, 0.03699, 0.2862, 0.04476, 0.2422, 0.04476, 0.2422, 0.03699, 0.6991, 0.4667, 0.598, 0.6595, 0.4051, 0.4318, 0.5063, 0.2389, 0.598, 0.6595, 0.4968, 0.8524, 0.304, 0.6246, 0.4051, 0.4318, 0.2469, 0.05693, 0.2572, 0.06336, 0.2557, 0.05868, 0.3664, 0.767, 0.2329, 0.6335, 0.4998, 0.6335, 0.2572, 0.06336, 0.2586, 0.05121, 0.2562, 0.05561, 0.2557, 0.05868, 0.3483, 0.04476, 0.3483, 0.03699, 0.3923, 0.03699, 0.3923, 0.04476, 0.2191, 0.05192, 0.2251, 0.05198, 0.2232, 0.05178, 0.2182, 0.05302, 0.2248, 0.04927, 0.2295, 0.05174, 0.2251, 0.05198, 0.2191, 0.05192, 0.2295, 0.05174, 0.2348, 0.05316, 0.2286, 0.05247, 0.2251, 0.05198, 0.2251, 0.05198, 0.2286, 0.05247, 0.2232, 0.05178, 0.3173, 0.03699, 0.3173, 0.04476, 0.2862, 0.04476, 0.2862, 0.03699, 0.2422, 0.03699, 0.2422, 0.04476, 0.2111, 0.04476, 0.2111, 0.03699, 0.5063, 0.2389, 0.4051, 0.4318, 0.2123, 0.204, 0.8492, 0.8782, 0.7867, 0.8782, 0.7865, 0.8782, 0.7865, 0.8672, 0.7867, 0.8672, 0.8492, 0.8672, 0.2248, 0.04927, 0.2244, 0.05052, 0.2249, 0.05093, 0.2253, 0.04899, 0.2474, 0.558, 0.3123, 0.8554, 0.03954, 0.5333, 0.2369, 0.05187, 0.2248, 0.04927, 0.2253, 0.04899, 0.7865, 0.8672, 0.7865, 0.8782, 0.6375, 0.8782, 0.6375, 0.8672, 0.505, 0.8672, 0.505, 0.8782, 0.4426, 0.8782, 0.4426, 0.8672, 0.1049, 0.02768, 0.1008, 0.02639, 0.0962, 0.02572, 0.09914, 0.02674, 0.1008, 0.02639, 0.0973, 0.02665, 0.09107, 0.02448, 0.0962, 0.02572, 0.2926, 0.41, 0.3756, 0.5908, 0.1118, 0.597, 0.5492, 0.8672, 0.5492, 0.8782, 0.505, 0.8782, 0.505, 0.8672, 0.4426, 0.8672, 0.4426, 0.8782, 0.3984, 0.8782, 0.3984, 0.8672, 0.09914, 0.02674, 0.0962, 0.02572, 0.09375, 0.02526, 0.04406, 0.04476, 0.000249, 0.04476, 3.875e-05, 0.04457, 9.951e-05, 0.03699, 0.04406, 0.03699, 0.09798, 0.02265, 0.0973, 0.02665, 0.09808, 0.02581, 0.09815, 0.02341, 0.09815, 0.02382, 0.09815, 0.02341, 0.09854, 0.02287, 0.09815, 0.02382, 0.0973, 0.02665, 0.1101, 0.02776, 0.09808, 0.02581, 0.4592, 0.7697, 0.2794, 0.9557, 0.1949, 0.7779, 0.198, 0.7746, 0.526, 0.06676, 0.5279, 0.06676, 0.5279, 0.07047, 0.526, 0.07047, 0.5111, 0.07047, 0.4721, 0.07047, 0.4721, 0.06676, 0.5111, 0.06676, 0.01048, 0.002103, 0.02096, 0.004206, 0.02096, 0.004206, 0.01048, 0.002103, 0.08306, 0.2049, 0.08306, 0.2073, 0.07349, 0.2073, 0.07349, 0.2049, 0.2326, 0.7827, 0.2346, 0.7764, 0.2702, 0.7883, 0.2681, 0.7946, 0.06371, 0.2049, 0.06371, 0.2073, 0.05414, 0.2073, 0.05414, 0.2049, 0.5629, 0.8223, 0.3302, 0.5724, 0.6739, 0.5896, 0.02306, 0.2117, 0.02982, 0.2049, 0.02982, 0.2184, 0.044, 0.05337, 0.044, 0.06114, 3.875e-05, 0.06114, 0.00017, 0.05337, 0.219, 0.7782, 7.538e-05, 0.7052, 0.00217, 0.6989, 0.2211, 0.7719, 0.4855, 7.538e-05, 0.2346, 0.7764, 0.2326, 0.7827, 0.246, 0.7874, 0.044, 0.05337, 0.08785, 0.05337, 0.08796, 0.06114, 0.044, 0.06114, 0.6405, 0.6135, 0.6405, 0.3339, 0.9185, 0.6135, 0.6405, 0.3339, 0.6405, 0.05422, 0.9188, 0.05422, 0.9701, 0.1952, 0.9701, 0.1952, 0.9701, 0.1952, 0.9701, 0.1952, 0.9701, 0.1952, 0.9701, 0.1952, 0.9701, 0.1953, 0.9701, 0.1955, 0.97, 0.1952, 0.9701, 0.1952, 0.9701, 0.1953, 0.97, 0.1952, 0.97, 0.1952, 0.3818, 0.3721, 0.6182, 0.3721, 0.6182, 0.6024, 0.274, 0.9717, 0.2748, 0.973, 0.2401, 0.9949, 0.2393, 0.9935, 0.2142, 0.9983, 0.2226, 7.074e-05, 0.2316, 0.9983, 0.2324, 0.9997, 0.232, 0.9999, 0.2142, 0.9999, 0.2393, 0.9935, 0.2316, 0.9983, 0.2324, 0.9997, 0.2401, 0.9949, 0.9701, 0.1953, 0.9702, 0.1953, 0.9703, 0.1953, 0.9701, 0.1964, 0.9689, 0.1969, 0.9693, 0.1974, 0.9698, 0.1968, 0.9738, 0.1968, 0.974, 0.1959, 0.9701, 0.1955, 0.4242, 0.01206, 0.2224, 0.01003, 0.2225, 0.002273, 0.4241, 0.004299, 0.4243, 0.004301, 0.08358, 0.2049, 0.084, 0.2049, 0.08316, 0.2049, 0.222, 0.4867, 0.1706, 0.433, 0.2283, 0.3778, 0.6329, 0.1283, 0.6176, 0.1204, 0.6506, 0.1343, 0.2984, 0.539, 0.2201, 0.4549, 0.2994, 0.2885, 0.3777, 0.3726, 0.456, 0.4567, 0.3767, 0.6231, 0.1054, 0.4936, 0.1054, 0.2759, 0.0, 0.0, 0.05268, 0.2468, 0.0174, 0.001788, 0.0, 0.0, 0.01048, 0.002103, 0.02096, 0.004206, 0.0103, 0.001744, 0.1192, 0.4391, 0.0, 0.0, 0.02059, 0.003487, 0.3405, 0.1703, 0.1703, 9.108e-05, 0.5106, 9.108e-05, 0.02096, 0.004206, 0.02096, 0.004206, 0.02096, 0.004206, 0.02096, 0.004206, 0.2384, 0.8672, 0.2384, 0.8782, 0.2384, 0.8782, 0.2384, 0.8672, 0.5106, 0.3405, 0.3405, 0.1703, 0.5106, 9.108e-05, 0.6808, 0.1703, 0.3405, 0.5106, 0.1703, 0.3405, 0.3405, 0.1703, 0.5106, 0.3405, 0.1703, 0.3405, 9.108e-05, 0.1703, 0.1703, 9.108e-05, 0.3405, 0.1703, 0.0, 0.0, 0.01048, 0.002103, 0.01048, 0.002103, 0.0, 0.0, 0.01048, 0.002103, 0.01048, 0.002103, 0.0, 0.0, 0.01048, 0.002103, 0.02096, 0.004206, 0.02096, 0.004206, 0.01048, 0.002103, 0.3984, 0.8672, 0.3984, 0.8782, 0.2384, 0.8782, 0.2384, 0.8782, 0.2384, 0.8672, 0.2384, 0.8672, 0.1054, 0.4936, 0.2384, 0.8782, 0.01048, 0.002103, 0.0103, 0.001744, 0.08928, 0.02232, 0.09107, 0.02448, 0.0973, 0.02665, 0.03618, 0.005154, 0.02096, 0.004206, 0.02096, 0.004206, 0.0174, 0.001788, 0.01036, 5.179e-05, 0.01036, 5.179e-05, 0.02096, 0.004206, 0.02059, 0.003487, 0.02059, 0.003487, 0.02059, 0.003487, 0.02096, 0.004206, 0.02096, 0.004206, 0.6702, 0.5, 0.8404, 0.3298, 0.9999, 0.4894, 0.8297, 0.6595, 0.5, 0.6702, 0.6702, 0.5, 0.8297, 0.6595, 0.6595, 0.8297, 0.02096, 0.004206, 0.02096, 0.004206, 0.02096, 0.004206, 0.02096, 0.004206, 0.02059, 0.003487, 0.0, 0.0, 0.0, 0.0, 0.02059, 0.003487, 0.0206, 0.003495, 0.02059, 0.003487, 0.02059, 0.003487, 0.02096, 0.004206, 0.02059, 0.003487, 0.02059, 0.003487, 0.0206, 0.003495, 0.02096, 0.004206, 0.507, 0.06304, 0.5278, 0.06304, 0.5279, 0.06671, 0.5278, 0.06675, 0.507, 0.06675, 0.02096, 0.004206, 0.02096, 0.004206, 0.02096, 0.004206, 0.4938, 0.06675, 0.4938, 0.06304, 0.507, 0.06304, 0.507, 0.06675, 0.38, 0.5064, 0.1181, 0.7629, 0.1181, 0.2416, 0.1228, 0.2371, 0.02059, 0.003487, 0.0, 0.0, 0.0, 0.0, 0.02059, 0.003487, 0.02096, 0.004206, 0.02096, 0.004206, 0.02096, 0.004206, 0.02096, 0.004206, 0.3405, 0.5106, 0.5106, 0.3405, 0.6702, 0.5, 0.5, 0.6702, 0.5106, 0.3405, 0.6808, 0.1703, 0.8404, 0.3298, 0.6702, 0.5, 0.02096, 0.004206, 0.02096, 0.004206, 0.02096, 0.004206, 0.02096, 0.004206])
me_cube.materials.append(mat_material)
me_cube.use_remesh_preserve_volume = False
me_cube.use_remesh_preserve_attributes = False
me_cube.use_mirror_vertex_groups = False
me_cube.update()

# ---- objects
ob_lamp_009 = bpy.data.objects.new('Lamp.009', light_lamp_009)
ob_lamp_008 = bpy.data.objects.new('Lamp.008', light_lamp_008)
ob_lamp_006 = bpy.data.objects.new('Lamp.006', light_lamp_006)
ob_lamp_004 = bpy.data.objects.new('Lamp.004', light_lamp_004)
ob_lamp_003 = bpy.data.objects.new('Lamp.003', light_lamp_003)
ob_lamp_002 = bpy.data.objects.new('Lamp.002', light_lamp_002)
ob_lamp_001 = bpy.data.objects.new('Lamp.001', light_lamp_001)
ob_cube = bpy.data.objects.new('Cube', me_cube)
ob_lamp = bpy.data.objects.new('Lamp', light_lamp)
ob_camera = bpy.data.objects.new('Camera', cam_camera)

# ---- transforms, parenting, visibility, modifiers, constraints
ob_lamp_009.location = (-7.873, 43.56, 13.18)
ob_lamp_009.rotation_euler = (0.6503, 0.05522, 1.866)
ob_lamp_009.lock_rotations_4d = False
ob_lamp_009.empty_display_type = 'ARROWS'
ob_lamp_009.color = (0.0, 0.0, 0.0, 0.0)
ob_lamp_009.lineart.crease_threshold = 0.0
ob_lamp_008.location = (43.86, 63.63, 20.08)
ob_lamp_008.rotation_euler = (0.6503, 0.05522, 1.866)
ob_lamp_008.lock_rotations_4d = False
ob_lamp_008.empty_display_type = 'ARROWS'
ob_lamp_008.color = (0.0, 0.0, 0.0, 0.0)
ob_lamp_008.lineart.crease_threshold = 0.0
ob_lamp_006.location = (129.6, 88.95, 18.15)
ob_lamp_006.rotation_euler = (0.6503, 0.05522, 1.866)
ob_lamp_006.lock_rotations_4d = False
ob_lamp_006.empty_display_type = 'ARROWS'
ob_lamp_006.color = (0.0, 0.0, 0.0, 0.0)
ob_lamp_006.lineart.crease_threshold = 0.0
ob_lamp_004.location = (191.0, 32.1, 25.37)
ob_lamp_004.rotation_euler = (0.6503, 0.05522, 1.866)
ob_lamp_004.lock_rotations_4d = False
ob_lamp_004.empty_display_type = 'ARROWS'
ob_lamp_004.color = (0.0, 0.0, 0.0, 0.0)
ob_lamp_004.lineart.crease_threshold = 0.0
ob_lamp_003.location = (192.8, -18.77, 25.06)
ob_lamp_003.rotation_euler = (0.6503, 0.05522, 1.866)
ob_lamp_003.lock_rotations_4d = False
ob_lamp_003.empty_display_type = 'ARROWS'
ob_lamp_003.color = (0.0, 0.0, 0.0, 0.0)
ob_lamp_003.lineart.crease_threshold = 0.0
ob_lamp_002.location = (111.9, -58.28, 22.11)
ob_lamp_002.rotation_euler = (0.6503, 0.05522, 1.866)
ob_lamp_002.lock_rotations_4d = False
ob_lamp_002.empty_display_type = 'ARROWS'
ob_lamp_002.color = (0.0, 0.0, 0.0, 0.0)
ob_lamp_002.lineart.crease_threshold = 0.0
ob_lamp_001.location = (82.88, -1.155, 15.59)
ob_lamp_001.rotation_euler = (0.6503, 0.05522, 1.866)
ob_lamp_001.lock_rotations_4d = False
ob_lamp_001.empty_display_type = 'ARROWS'
ob_lamp_001.color = (0.0, 0.0, 0.0, 0.0)
ob_lamp_001.lineart.crease_threshold = 0.0
ob_cube.location = (0.0, 0.0, 0.0)
ob_cube.lock_rotations_4d = False
ob_cube.empty_display_type = 'ARROWS'
ob_cube.lineart.crease_threshold = 0.0
ob_lamp.location = (-13.68, 1.005, 5.904)
ob_lamp.rotation_euler = (0.6503, 0.05522, 1.866)
ob_lamp.lock_rotations_4d = False
ob_lamp.empty_display_type = 'ARROWS'
ob_lamp.color = (0.0, 0.0, 0.0, 0.0)
ob_lamp.lineart.crease_threshold = 0.0
ob_camera.location = (4.123, -6.508, 6.437)
ob_camera.rotation_euler = (1.109, 0.01082, 0.8149)
ob_camera.lock_rotations_4d = False
ob_camera.empty_display_type = 'ARROWS'
ob_camera.color = (0.0, 0.0, 0.0, 0.0)
ob_camera.display_type = 'WIRE'
ob_camera.lineart.crease_threshold = 0.0

# ---- collection membership
col_collection_1.objects.link(ob_lamp_009)
col_collection_1.objects.link(ob_lamp_008)
col_collection_1.objects.link(ob_lamp_006)
col_collection_1.objects.link(ob_lamp_004)
col_collection_1.objects.link(ob_lamp_003)
col_collection_1.objects.link(ob_lamp_002)
col_collection_1.objects.link(ob_lamp_001)
col_collection_1.objects.link(ob_cube)
col_collection_1.objects.link(ob_lamp)
col_collection_1.objects.link(ob_camera)

# ---- scene / render settings (as saved in the file)
scene.camera = ob_camera
scene.frame_start = 1; scene.frame_end = 250; scene.frame_set(1)
scene.render.engine = 'BLENDER_EEVEE_NEXT'
scene.render.resolution_percentage = 50
scene.render.dither_intensity = 0.0
scene.cycles.use_denoising = False
scene.cycles.samples = 10
scene.cycles.sampling_pattern = 'TABULATED_SOBOL'
scene.cycles.light_sampling_threshold = 0.0
scene.cycles.use_adaptive_sampling = False
scene.cycles.use_light_tree = False
scene.cycles.blur_glossy = 0.0
scene.cycles.pixel_filter_type = 'GAUSSIAN'
scene.cycles.sample_clamp_indirect = 0.0
scene.view_settings.view_transform = 'Standard'
bpy.context.view_layer.update()
